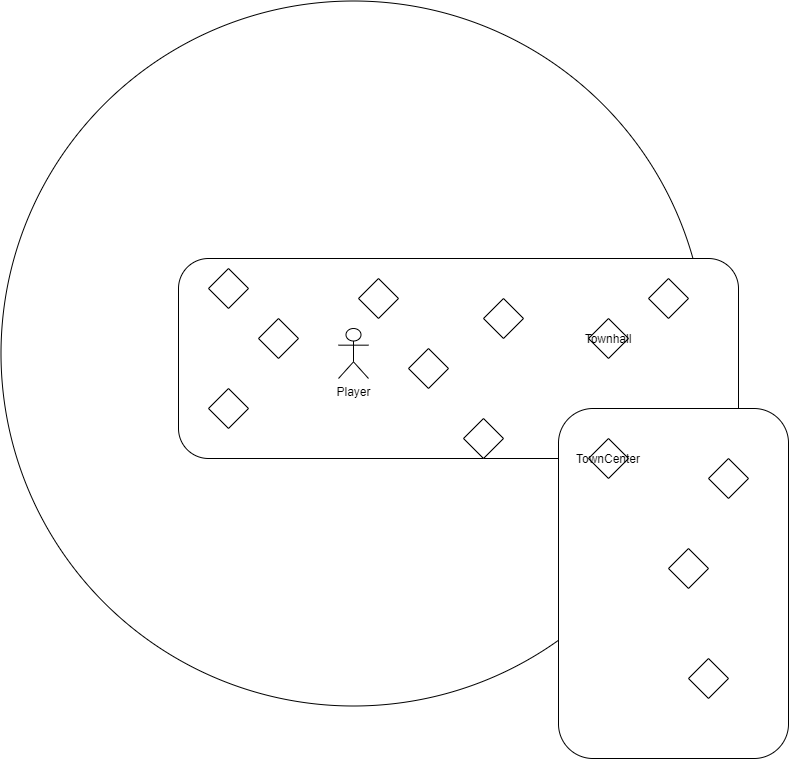

The diagram above was exported from draw.io. Its source (the exported page's mxGraphModel, read from the mxfile embedded in the PNG):
<mxGraphModel dx="2333" dy="1941" grid="1" gridSize="10" guides="1" tooltips="1" connect="1" arrows="1" fold="1" page="1" pageScale="1" pageWidth="850" pageHeight="1100" math="0" shadow="0">
  <root>
    <mxCell id="0" />
    <mxCell id="1" parent="0" />
    <mxCell id="2" value="" style="ellipse;whiteSpace=wrap;html=1;aspect=fixed;fillColor=none;shadow=0;" vertex="1" parent="1">
      <mxGeometry x="-77.5" y="-117.5" width="705" height="705" as="geometry" />
    </mxCell>
    <mxCell id="3" value="" style="rounded=1;whiteSpace=wrap;html=1;" vertex="1" parent="1">
      <mxGeometry x="100" y="140" width="560" height="200" as="geometry" />
    </mxCell>
    <mxCell id="4" value="" style="rounded=1;whiteSpace=wrap;html=1;direction=south;" vertex="1" parent="1">
      <mxGeometry x="480" y="290" width="230" height="350" as="geometry" />
    </mxCell>
    <mxCell id="5" value="" style="whiteSpace=wrap;html=1;shape=mxgraph.basic.octagon2;align=center;verticalAlign=middle;dx=15;" vertex="1" parent="1">
      <mxGeometry x="130" y="150" width="40" height="40" as="geometry" />
    </mxCell>
    <mxCell id="6" value="" style="whiteSpace=wrap;html=1;shape=mxgraph.basic.octagon2;align=center;verticalAlign=middle;dx=15;" vertex="1" parent="1">
      <mxGeometry x="180" y="200" width="40" height="40" as="geometry" />
    </mxCell>
    <mxCell id="7" value="" style="whiteSpace=wrap;html=1;shape=mxgraph.basic.octagon2;align=center;verticalAlign=middle;dx=15;" vertex="1" parent="1">
      <mxGeometry x="130" y="270" width="40" height="40" as="geometry" />
    </mxCell>
    <mxCell id="8" value="" style="whiteSpace=wrap;html=1;shape=mxgraph.basic.octagon2;align=center;verticalAlign=middle;dx=15;" vertex="1" parent="1">
      <mxGeometry x="330" y="230" width="40" height="40" as="geometry" />
    </mxCell>
    <mxCell id="9" value="" style="whiteSpace=wrap;html=1;shape=mxgraph.basic.octagon2;align=center;verticalAlign=middle;dx=15;" vertex="1" parent="1">
      <mxGeometry x="280" y="160" width="40" height="40" as="geometry" />
    </mxCell>
    <mxCell id="10" value="" style="whiteSpace=wrap;html=1;shape=mxgraph.basic.octagon2;align=center;verticalAlign=middle;dx=15;" vertex="1" parent="1">
      <mxGeometry x="405" y="180" width="40" height="40" as="geometry" />
    </mxCell>
    <mxCell id="11" value="" style="whiteSpace=wrap;html=1;shape=mxgraph.basic.octagon2;align=center;verticalAlign=middle;dx=15;" vertex="1" parent="1">
      <mxGeometry x="570" y="160" width="40" height="40" as="geometry" />
    </mxCell>
    <mxCell id="12" value="" style="whiteSpace=wrap;html=1;shape=mxgraph.basic.octagon2;align=center;verticalAlign=middle;dx=15;" vertex="1" parent="1">
      <mxGeometry x="385" y="300" width="40" height="40" as="geometry" />
    </mxCell>
    <mxCell id="13" value="" style="whiteSpace=wrap;html=1;shape=mxgraph.basic.octagon2;align=center;verticalAlign=middle;dx=15;" vertex="1" parent="1">
      <mxGeometry x="510" y="200" width="40" height="40" as="geometry" />
    </mxCell>
    <mxCell id="14" value="" style="whiteSpace=wrap;html=1;shape=mxgraph.basic.octagon2;align=center;verticalAlign=middle;dx=15;" vertex="1" parent="1">
      <mxGeometry x="630" y="340" width="40" height="40" as="geometry" />
    </mxCell>
    <mxCell id="15" value="" style="whiteSpace=wrap;html=1;shape=mxgraph.basic.octagon2;align=center;verticalAlign=middle;dx=15;" vertex="1" parent="1">
      <mxGeometry x="610" y="540" width="40" height="40" as="geometry" />
    </mxCell>
    <mxCell id="16" value="" style="whiteSpace=wrap;html=1;shape=mxgraph.basic.octagon2;align=center;verticalAlign=middle;dx=15;" vertex="1" parent="1">
      <mxGeometry x="510" y="320" width="40" height="40" as="geometry" />
    </mxCell>
    <mxCell id="17" value="" style="whiteSpace=wrap;html=1;shape=mxgraph.basic.octagon2;align=center;verticalAlign=middle;dx=15;" vertex="1" parent="1">
      <mxGeometry x="590" y="430" width="40" height="40" as="geometry" />
    </mxCell>
    <mxCell id="18" value="Townhall" style="text;html=1;strokeColor=none;fillColor=none;align=center;verticalAlign=middle;whiteSpace=wrap;rounded=0;" vertex="1" parent="1">
      <mxGeometry x="510" y="210" width="40" height="20" as="geometry" />
    </mxCell>
    <mxCell id="19" value="TownCenter" style="text;html=1;strokeColor=none;fillColor=none;align=center;verticalAlign=middle;whiteSpace=wrap;rounded=0;" vertex="1" parent="1">
      <mxGeometry x="495" y="330" width="70" height="20" as="geometry" />
    </mxCell>
    <mxCell id="20" value="Player" style="shape=umlActor;verticalLabelPosition=bottom;labelBackgroundColor=#ffffff;verticalAlign=top;html=1;outlineConnect=0;" vertex="1" parent="1">
      <mxGeometry x="260" y="210" width="30" height="50" as="geometry" />
    </mxCell>
  </root>
</mxGraphModel>